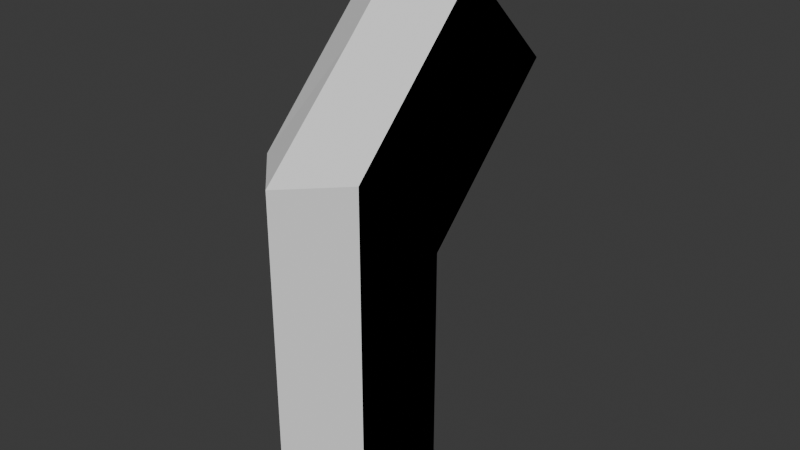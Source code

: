# Source: g2model.blend  (saved by Blender 4.5.92; exported with 4.5.12 LTS)
import bpy
from mathutils import Matrix  # noqa: F401  (used for matrix-valued properties, if any)

bpy.ops.wm.read_factory_settings(use_empty=True)
scene = bpy.context.scene
scene.name = 'Scene'

# ---- collections
col_collection = bpy.data.collections.new('Collection'); scene.collection.children.link(col_collection)

# ---- world
world_world = bpy.data.worlds.new('World'); scene.world = world_world
world_world.use_nodes = True; world_world.node_tree.nodes.clear()
_N = world_world.node_tree.nodes; _L = world_world.node_tree.links
n0 = _N.new('ShaderNodeOutputWorld'); n0.name = 'World Output'; n0.location = (200, 100)
n1 = _N.new('ShaderNodeBackground'); n1.name = 'Background'; n1.location = (-200, 100)
n1.inputs[0].default_value = (0.05088, 0.05088, 0.05088, 1.0)
_L.new(n1.outputs[0], n0.inputs[0])
n0.is_active_output = True
world_world.color = (0.05088, 0.05088, 0.05088)
world_world.sun_shadow_jitter_overblur = 0.0

# ---- meshes
me_cube_001 = bpy.data.meshes.new('Cube.001')
me_cube_001.from_pydata([(-1.0, -1.0, 0.0), (-1.0, -1.0, 2.0), (-1.0, 1.0, 0.0), (-1.0, 1.0, 2.0), (1.0, -1.0, 0.0), (1.0, -1.0, 2.0), (1.0, 1.0, 0.0), (1.0, 1.0, 2.0), (-1.0, -1.0, 4.0), (-1.0, 1.0, 4.0), (1.0, 1.0, 4.0), (1.0, -1.0, 4.0), (-1.0, -1.0, 7.0), (-1.0, 1.0, 5.0), (1.0, 1.0, 5.0), (1.0, -1.0, 7.0), (0.0, 1.546, 0.0), (0.0, 1.546, 2.0), (0.0, 1.546, 4.0), (0.0, 1.546, 4.811), (0.0, -2.005, 0.0), (0.0, -2.005, 2.0), (0.0, -2.005, 4.0), (0.0, -2.005, 7.0)], [], [(0, 1, 3, 2), (16, 17, 7, 6), (6, 7, 5, 4), (20, 21, 1, 0), (2, 16, 6, 4, 20, 0), (17, 3, 9, 18), (11, 10, 14, 15), (5, 7, 10, 11), (3, 1, 8, 9), (21, 5, 11, 22), (9, 8, 12, 13), (22, 11, 15, 23), (18, 9, 13, 19), (10, 18, 19, 14), (7, 17, 18, 10), (2, 3, 17, 16), (8, 22, 23, 12), (1, 21, 22, 8), (4, 5, 21, 20)])
_uv = me_cube_001.uv_layers.new(name='UVMap')
_uv.uv.foreach_set('vector', [0.1658, 0.8186, 0.1658, 0.5847, 0.3317, 0.5847, 0.3317, 0.8186, 0.7965, 0.5847, 0.7965, 0.3508, 0.8686, 0.3508, 0.8686, 0.5847, 0.3317, 0.8186, 0.3317, 0.5847, 0.4975, 0.5847, 0.4975, 0.8186, 0.0, 0.8186, 0.0, 0.5847, 0.1658, 0.5847, 0.1658, 0.8186, 0.8972, 0.9362, 0.7803, 1.0, 0.6633, 0.9362, 0.6633, 0.7023, 0.7803, 0.5847, 0.8972, 0.7023, 0.7965, 0.3508, 0.6633, 0.3508, 0.6633, 0.1169, 0.7965, 0.1169, 0.4975, 0.3508, 0.3317, 0.3508, 0.3317, 0.2339, 0.4975, 0.0, 0.4975, 0.5847, 0.3317, 0.5847, 0.3317, 0.3508, 0.4975, 0.3508, 0.3317, 0.5847, 0.1658, 0.5847, 0.1658, 0.3508, 0.3317, 0.3508, 0.6633, 0.5847, 0.4975, 0.5847, 0.4975, 0.3508, 0.6633, 0.3508, 0.3317, 0.3508, 0.1658, 0.3508, 0.1658, 0.0, 0.3317, 0.2339, 0.6633, 0.3508, 0.4975, 0.3508, 0.4975, 0.0, 0.6633, 0.0, 0.7965, 0.1169, 0.6633, 0.1169, 0.6633, 0.0, 0.7965, 0.0221, 0.8686, 0.1169, 0.7965, 0.1169, 0.7965, 0.0221, 0.8686, 0.0, 0.8686, 0.3508, 0.7965, 0.3508, 0.7965, 0.1169, 0.8686, 0.1169, 0.6633, 0.5847, 0.6633, 0.3508, 0.7965, 0.3508, 0.7965, 0.5847, 0.1658, 0.3508, 0.0, 0.3508, 0.0, 0.0, 0.1658, 0.0, 0.1658, 0.5847, 0.0, 0.5847, 0.0, 0.3508, 0.1658, 0.3508, 0.4975, 0.8186, 0.4975, 0.5847, 0.6633, 0.5847, 0.6633, 0.8186])
me_cube_001.update()
me_cube_002 = bpy.data.meshes.new('Cube.002')
me_cube_002.from_pydata([(-1.0, -1.0, 7.0), (-1.0, 1.0, 5.0), (1.0, 1.0, 5.0), (1.0, -1.0, 7.0), (-1.0, 0.4142, 8.414), (-1.0, 2.414, 6.414), (1.0, 2.414, 6.414), (1.0, 0.4142, 8.414), (-1.0, 1.828, 9.828), (-1.0, 3.828, 7.828), (1.0, 3.828, 7.828), (1.0, 1.828, 9.828), (0.0, 1.546, 4.811), (0.0, 2.978, 5.85), (0.0, 4.392, 7.265), (0.0, -2.005, 7.0), (0.0, -0.05349, 8.882), (0.0, 1.361, 10.3)], [], [(15, 3, 7, 16), (7, 6, 10, 11), (12, 1, 5, 13), (3, 2, 6, 7), (1, 0, 4, 5), (10, 14, 9, 8, 17, 11), (5, 4, 8, 9), (16, 7, 11, 17), (13, 5, 9, 14), (6, 13, 14, 10), (2, 12, 13, 6), (4, 16, 17, 8), (0, 15, 16, 4)])
_uv = me_cube_002.uv_layers.new(name='UVMap')
_uv.uv.foreach_set('vector', [0.3666, 1.0, 0.2275, 0.9183, 0.2289, 0.6907, 0.3653, 0.6915, 0.667, 0.2358, 0.4788, 0.2277, 0.4788, 0.0002197, 0.667, 0.008329, 0.315, 0.427, 0.1881, 0.4551, 0.1881, 0.2277, 0.3335, 0.2274, 0.667, 0.4632, 0.4788, 0.4551, 0.4788, 0.2277, 0.667, 0.2358, 0.1881, 0.4551, -3.217e-08, 0.4632, -4.476e-08, 0.2358, 0.1881, 0.2277, 0.2275, 0.8603, 0.1138, 0.951, 0.0, 0.8603, 0.0, 0.5385, 0.1138, 0.4632, 0.2275, 0.5385, 0.1881, 0.2277, -4.476e-08, 0.2358, -4.108e-08, 0.008329, 0.1881, 0.0002196, 0.3653, 0.6915, 0.2289, 0.6907, 0.2302, 0.4632, 0.3666, 0.464, 0.3335, 0.2274, 0.1881, 0.2277, 0.1881, 0.0002196, 0.3335, -7.069e-08, 0.4788, 0.2277, 0.3335, 0.2274, 0.3335, -3.171e-08, 0.4788, 0.0002197, 0.4788, 0.4551, 0.3519, 0.427, 0.3335, 0.2274, 0.4788, 0.2277, 0.5044, 0.6907, 0.368, 0.6915, 0.3666, 0.464, 0.503, 0.4632, 0.5057, 0.9183, 0.3666, 1.0, 0.368, 0.6915, 0.5044, 0.6907])
me_cube_002.update()
me_cube_003 = bpy.data.meshes.new('Cube.003')
me_cube_003.from_pydata([(-1.0, -1.0, 7.0), (-1.0, 1.0, 5.0), (1.0, 1.0, 5.0), (1.0, -1.0, 7.0), (0.0, 1.546, 4.811), (0.0, -2.005, 7.0)], [], [(5, 3, 0), (0, 3, 2, 1), (4, 1, 2)])
_uv = me_cube_003.uv_layers.new(name='UVMap')
_uv.uv.foreach_set('vector', [0.2267, 0.9999, 6.741e-05, 0.772, 0.4534, 0.772, 0.4534, 0.772, 6.741e-05, 0.772, 6.738e-05, 0.131, 0.4534, 0.131, 0.2267, 6.728e-05, 0.4534, 0.131, 6.738e-05, 0.131])
me_cube_003.update()
me_cube_004 = bpy.data.meshes.new('Cube.004')
me_cube_004.from_pydata([(-1.0, -1.0, 7.0), (-1.0, 1.0, 5.0), (1.0, 1.0, 5.0), (1.0, -1.0, 7.0), (0.0, 1.546, 4.811), (0.0, -2.005, 7.0)], [], [(5, 0, 3), (0, 1, 2, 3), (4, 2, 1)])
_uv = me_cube_004.uv_layers.new(name='UVMap')
_uv.uv.foreach_set('vector', [0.2267, 6.721e-05, 0.4534, 0.228, 6.73e-05, 0.228, 0.4534, 0.228, 0.4534, 0.869, 6.728e-05, 0.869, 6.73e-05, 0.228, 0.2267, 0.9999, 6.728e-05, 0.869, 0.4534, 0.869])
me_cube_004.update()
me_plane = bpy.data.meshes.new('Plane')
me_plane.from_pydata([(2.049e-08, -0.3378, 6.352), (-3.912e-08, 0.7226, 6.706), (2.049e-08, 0.01599, 5.998)], [], [(0, 1, 2)])
_uv = me_plane.uv_layers.new(name='UVMap')
_uv.uv.foreach_set('vector', [0.0, 0.0, 0.0, 0.0, 0.0, 0.0])
me_plane.update()
me_cube_005 = bpy.data.meshes.new('Cube.005')
me_cube_005.from_pydata([(-1.0, -1.0, 0.0), (-1.0, -1.0, 2.0), (-1.0, 1.0, 0.0), (-1.0, 1.0, 2.0), (1.0, -1.0, 0.0), (1.0, -1.0, 2.0), (1.0, 1.0, 0.0), (1.0, 1.0, 2.0), (-1.0, -1.0, 4.0), (-1.0, 1.0, 4.0), (1.0, 1.0, 4.0), (1.0, -1.0, 4.0), (-1.0, -1.0, 7.0), (-1.0, 1.0, 5.0), (1.0, 1.0, 5.0), (1.0, -1.0, 7.0)], [], [(0, 1, 3, 2), (2, 3, 7, 6), (6, 7, 5, 4), (4, 5, 1, 0), (2, 6, 4, 0), (11, 10, 14, 15), (5, 7, 10, 11), (3, 1, 8, 9), (9, 8, 12, 13), (10, 9, 13, 14), (7, 3, 9, 10), (8, 11, 15, 12), (1, 5, 11, 8)])
_uv = me_cube_005.uv_layers.new(name='UVMap')
_uv.uv.foreach_set('vector', [0.1658, 0.8186, 0.1658, 0.5847, 0.3317, 0.5847, 0.3317, 0.8186, 0.7965, 0.5847, 0.7965, 0.3508, 0.8686, 0.3508, 0.8686, 0.5847, 0.3317, 0.8186, 0.3317, 0.5847, 0.4975, 0.5847, 0.4975, 0.8186, 0.0, 0.8186, 0.0, 0.5847, 0.1658, 0.5847, 0.1658, 0.8186, 0.7803, 1.0, 0.6633, 0.9362, 0.7803, 0.5847, 0.8972, 0.7023, 0.4975, 0.3508, 0.3317, 0.3508, 0.3317, 0.2339, 0.4975, 0.0, 0.4975, 0.5847, 0.3317, 0.5847, 0.3317, 0.3508, 0.4975, 0.3508, 0.3317, 0.5847, 0.1658, 0.5847, 0.1658, 0.3508, 0.3317, 0.3508, 0.3317, 0.3508, 0.1658, 0.3508, 0.1658, 0.0, 0.3317, 0.2339, 0.8686, 0.1169, 0.7965, 0.1169, 0.7965, 0.0221, 0.8686, 0.0, 0.8686, 0.3508, 0.7965, 0.3508, 0.7965, 0.1169, 0.8686, 0.1169, 0.1658, 0.3508, 0.0, 0.3508, 0.0, 0.0, 0.1658, 0.0, 0.1658, 0.5847, 0.0, 0.5847, 0.0, 0.3508, 0.1658, 0.3508])
me_cube_005.update()
me_cube_006 = bpy.data.meshes.new('Cube.006')
me_cube_006.from_pydata([(-1.0, -1.0, 7.0), (-1.0, 1.0, 5.0), (1.0, 1.0, 5.0), (1.0, -1.0, 7.0), (-1.0, 0.4142, 8.414), (-1.0, 2.414, 6.414), (1.0, 2.414, 6.414), (1.0, 0.4142, 8.414), (-1.0, 1.828, 9.828), (-1.0, 3.828, 7.828), (1.0, 3.828, 7.828), (1.0, 1.828, 9.828)], [], [(7, 6, 10, 11), (3, 2, 6, 7), (1, 0, 4, 5), (10, 9, 8, 11), (5, 4, 8, 9), (6, 5, 9, 10), (2, 1, 5, 6), (4, 7, 11, 8), (0, 3, 7, 4)])
_uv = me_cube_006.uv_layers.new(name='UVMap')
_uv.uv.foreach_set('vector', [0.667, 0.2358, 0.4788, 0.2277, 0.4788, 0.0002197, 0.667, 0.008329, 0.667, 0.4632, 0.4788, 0.4551, 0.4788, 0.2277, 0.667, 0.2358, 0.1881, 0.4551, -3.217e-08, 0.4632, -4.476e-08, 0.2358, 0.1881, 0.2277, 0.2275, 0.8603, 0.0, 0.8603, 0.0, 0.5385, 0.2275, 0.5385, 0.1881, 0.2277, -4.476e-08, 0.2358, -4.108e-08, 0.008329, 0.1881, 0.0002196, 0.4788, 0.2277, 0.3335, 0.2274, 0.3335, -3.171e-08, 0.4788, 0.0002197, 0.4788, 0.4551, 0.3519, 0.427, 0.3335, 0.2274, 0.4788, 0.2277, 0.5044, 0.6907, 0.368, 0.6915, 0.3666, 0.464, 0.503, 0.4632, 0.5057, 0.9183, 0.3666, 1.0, 0.368, 0.6915, 0.5044, 0.6907])
me_cube_006.update()
me_cube_007 = bpy.data.meshes.new('Cube.007')
me_cube_007.from_pydata([(-1.0, -1.0, 7.0), (-1.0, 1.0, 5.0), (1.0, 1.0, 5.0), (1.0, -1.0, 7.0)], [], [(0, 3, 2, 1)])
_uv = me_cube_007.uv_layers.new(name='UVMap')
_uv.uv.foreach_set('vector', [0.4534, 0.772, 6.741e-05, 0.772, 6.738e-05, 0.131, 0.4534, 0.131])
me_cube_007.update()
me_cube_008 = bpy.data.meshes.new('Cube.008')
me_cube_008.from_pydata([(-1.0, -1.0, 7.0), (-1.0, 1.0, 5.0), (1.0, 1.0, 5.0), (1.0, -1.0, 7.0)], [], [(0, 1, 2, 3)])
_uv = me_cube_008.uv_layers.new(name='UVMap')
_uv.uv.foreach_set('vector', [0.4534, 0.228, 0.4534, 0.869, 6.728e-05, 0.869, 6.73e-05, 0.228])
me_cube_008.update()
me_plane_001 = bpy.data.meshes.new('Plane.001')
me_plane_001.from_pydata([(2.049e-08, -0.3378, 6.352), (-3.912e-08, 0.7226, 6.706), (2.049e-08, 0.01599, 5.998)], [], [(0, 1, 2)])
_uv = me_plane_001.uv_layers.new(name='UVMap')
_uv.uv.foreach_set('vector', [0.0, 0.0, 0.0, 0.0, 0.0, 0.0])
me_plane_001.update()
arm_armature = bpy.data.armatures.new('Armature')  # bones are not reproduced

# ---- objects
ob_scene_root = bpy.data.objects.new('scene_root', None)
ob_model_root_0 = bpy.data.objects.new('model_root_0', None)
ob_skeleton_root = bpy.data.objects.new('skeleton_root', arm_armature)
ob_bottom = bpy.data.objects.new('bottom', me_cube_001)
ob_top = bpy.data.objects.new('top', me_cube_002)
ob_bottom_cap_top = bpy.data.objects.new('bottom_cap_top', me_cube_003)
ob_top_cap_bottom = bpy.data.objects.new('top_cap_bottom', me_cube_004)
ob_bottom_cap_top_1 = bpy.data.objects.new('*bottom_cap_top', me_plane)
ob_model_root_1 = bpy.data.objects.new('model_root_1', None)
ob_bottom_001 = bpy.data.objects.new('bottom.001', me_cube_005)
ob_top_001 = bpy.data.objects.new('top.001', me_cube_006)
ob_bottom_cap_top_001 = bpy.data.objects.new('bottom_cap_top.001', me_cube_007)
ob_top_cap_bottom_001 = bpy.data.objects.new('top_cap_bottom.001', me_cube_008)
ob_bottom_cap_top_001_1 = bpy.data.objects.new('*bottom_cap_top.001', me_plane_001)

# ---- transforms, parenting, visibility, modifiers, constraints
ob_scene_root.location = (0.0, 0.0, 0.0)
ob_model_root_0.parent = ob_scene_root
ob_model_root_0.location = (0.0, 0.0, 0.0)
ob_skeleton_root.parent = ob_scene_root
ob_skeleton_root.location = (0.0, 0.0, 0.0)
ob_bottom.parent = ob_model_root_0
ob_bottom.location = (0.0, 0.0, 0.0)
_m = ob_bottom.modifiers.new('Armature', 'ARMATURE')
_m.object = ob_skeleton_root
_m.use_bone_envelopes = True
_m.use_vertex_groups = False
_m = ob_bottom.modifiers.new('Triangulate', 'TRIANGULATE')
ob_top.parent = ob_bottom
ob_top.location = (0.0, 0.0, 0.0)
_m = ob_top.modifiers.new('Armature', 'ARMATURE')
_m.object = ob_skeleton_root
_m.use_bone_envelopes = True
_m.use_vertex_groups = False
_m = ob_top.modifiers.new('Triangulate', 'TRIANGULATE')
ob_bottom_cap_top.parent = ob_bottom
ob_bottom_cap_top.location = (0.0, 0.0, 0.0)
_m = ob_bottom_cap_top.modifiers.new('Armature', 'ARMATURE')
_m.object = ob_skeleton_root
_m.use_bone_envelopes = True
_m.use_vertex_groups = False
_m = ob_bottom_cap_top.modifiers.new('Triangulate', 'TRIANGULATE')
ob_top_cap_bottom.parent = ob_top
ob_top_cap_bottom.location = (0.0, 0.0, 0.0)
_m = ob_top_cap_bottom.modifiers.new('Armature', 'ARMATURE')
_m.object = ob_skeleton_root
_m.use_bone_envelopes = True
_m.use_vertex_groups = False
_m = ob_top_cap_bottom.modifiers.new('Triangulate', 'TRIANGULATE')
ob_bottom_cap_top_1.parent = ob_bottom
ob_bottom_cap_top_1.location = (0.0, 0.0, 0.0)
_m = ob_bottom_cap_top_1.modifiers.new('Armature', 'ARMATURE')
_m.object = ob_skeleton_root
_m.use_bone_envelopes = True
_m.use_vertex_groups = False
ob_model_root_1.parent = ob_scene_root
ob_model_root_1.location = (0.0, 0.0, 0.0)
ob_bottom_001.parent = ob_model_root_1
ob_bottom_001.location = (0.0, 0.0, 0.0)
_m = ob_bottom_001.modifiers.new('Armature', 'ARMATURE')
_m.object = ob_skeleton_root
_m.use_bone_envelopes = True
_m.use_vertex_groups = False
_m = ob_bottom_001.modifiers.new('Triangulate', 'TRIANGULATE')
ob_top_001.parent = ob_bottom_001
ob_top_001.location = (0.0, 0.0, 0.0)
_m = ob_top_001.modifiers.new('Armature', 'ARMATURE')
_m.object = ob_skeleton_root
_m.use_bone_envelopes = True
_m.use_vertex_groups = False
_m = ob_top_001.modifiers.new('Triangulate', 'TRIANGULATE')
ob_bottom_cap_top_001.parent = ob_bottom_001
ob_bottom_cap_top_001.location = (0.0, 0.0, 0.0)
_m = ob_bottom_cap_top_001.modifiers.new('Armature', 'ARMATURE')
_m.object = ob_skeleton_root
_m.use_bone_envelopes = True
_m.use_vertex_groups = False
_m = ob_bottom_cap_top_001.modifiers.new('Triangulate', 'TRIANGULATE')
ob_top_cap_bottom_001.parent = ob_top_001
ob_top_cap_bottom_001.location = (0.0, 0.0, 0.0)
_m = ob_top_cap_bottom_001.modifiers.new('Armature', 'ARMATURE')
_m.object = ob_skeleton_root
_m.use_bone_envelopes = True
_m.use_vertex_groups = False
_m = ob_top_cap_bottom_001.modifiers.new('Triangulate', 'TRIANGULATE')
ob_bottom_cap_top_001_1.parent = ob_bottom_001
ob_bottom_cap_top_001_1.location = (0.0, 0.0, 0.0)
_m = ob_bottom_cap_top_001_1.modifiers.new('Armature', 'ARMATURE')
_m.object = ob_skeleton_root
_m.use_bone_envelopes = True
_m.use_vertex_groups = False

# ---- collection membership
col_collection.objects.link(ob_scene_root)
col_collection.objects.link(ob_model_root_0)
col_collection.objects.link(ob_skeleton_root)
col_collection.objects.link(ob_bottom)
col_collection.objects.link(ob_top)
col_collection.objects.link(ob_bottom_cap_top)
col_collection.objects.link(ob_top_cap_bottom)
col_collection.objects.link(ob_bottom_cap_top_1)
col_collection.objects.link(ob_model_root_1)
col_collection.objects.link(ob_bottom_001)
col_collection.objects.link(ob_top_001)
col_collection.objects.link(ob_bottom_cap_top_001)
col_collection.objects.link(ob_top_cap_bottom_001)
col_collection.objects.link(ob_bottom_cap_top_001_1)

# ---- scene / render settings (as saved in the file)
scene.frame_start = 0; scene.frame_end = 20; scene.frame_set(0)
scene.render.engine = 'BLENDER_EEVEE_NEXT'
bpy.context.view_layer.update()

# ---- added for rendering (the .blend has no active camera and no usable light): camera, sun
cam_auto = bpy.data.cameras.new('AutoCamera')
cam_auto.lens = 50.0
cam_auto.sensor_width = 36.0
cam_auto.clip_end = 1000.0
ob_auto_camera = bpy.data.objects.new('AutoCamera', cam_auto)
scene.collection.objects.link(ob_auto_camera)
ob_auto_camera.location = (11.3671, -12.4472, 14.2417)
ob_auto_camera.rotation_euler = (1.09748, -7.21219e-08, 0.694738)
scene.camera = ob_auto_camera
light_auto_sun = bpy.data.lights.new('AutoSun', 'SUN')
light_auto_sun.energy = 3.0
light_auto_sun.angle = 0.0523599
ob_auto_sun = bpy.data.objects.new('AutoSun', light_auto_sun)
scene.collection.objects.link(ob_auto_sun)
ob_auto_sun.rotation_euler = (0.872665, 0.174533, 0.523599)
bpy.context.view_layer.update()
